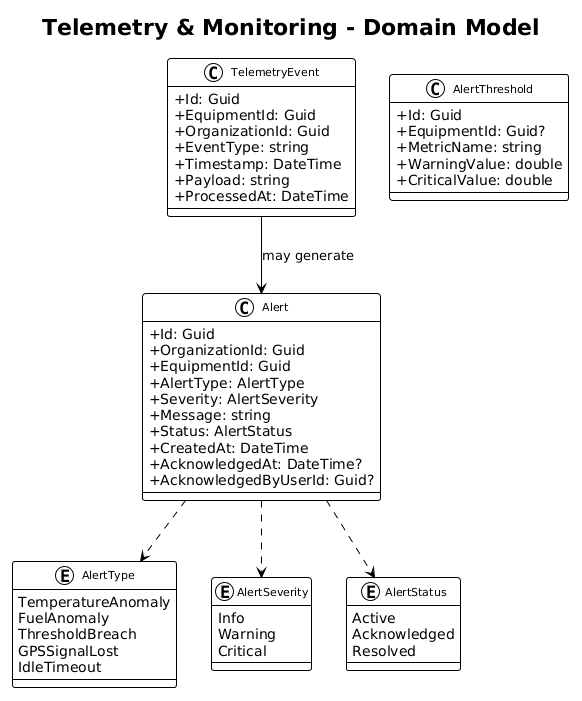

The diagram above was rendered by PlantUML. Its source (embedded in the PNG):
@startuml
!theme plain
skinparam classAttributeIconSize 0
skinparam classFontSize 11

title Telemetry & Monitoring - Domain Model

class TelemetryEvent {
    +Id: Guid
    +EquipmentId: Guid
    +OrganizationId: Guid
    +EventType: string
    +Timestamp: DateTime
    +Payload: string
    +ProcessedAt: DateTime
}

class Alert {
    +Id: Guid
    +OrganizationId: Guid
    +EquipmentId: Guid
    +AlertType: AlertType
    +Severity: AlertSeverity
    +Message: string
    +Status: AlertStatus
    +CreatedAt: DateTime
    +AcknowledgedAt: DateTime?
    +AcknowledgedByUserId: Guid?
}

class AlertThreshold {
    +Id: Guid
    +EquipmentId: Guid?
    +MetricName: string
    +WarningValue: double
    +CriticalValue: double
}

enum AlertType {
    TemperatureAnomaly
    FuelAnomaly
    ThresholdBreach
    GPSSignalLost
    IdleTimeout
}

enum AlertSeverity {
    Info
    Warning
    Critical
}

enum AlertStatus {
    Active
    Acknowledged
    Resolved
}

TelemetryEvent --> Alert : may generate
Alert ..> AlertType
Alert ..> AlertSeverity
Alert ..> AlertStatus
@enduml